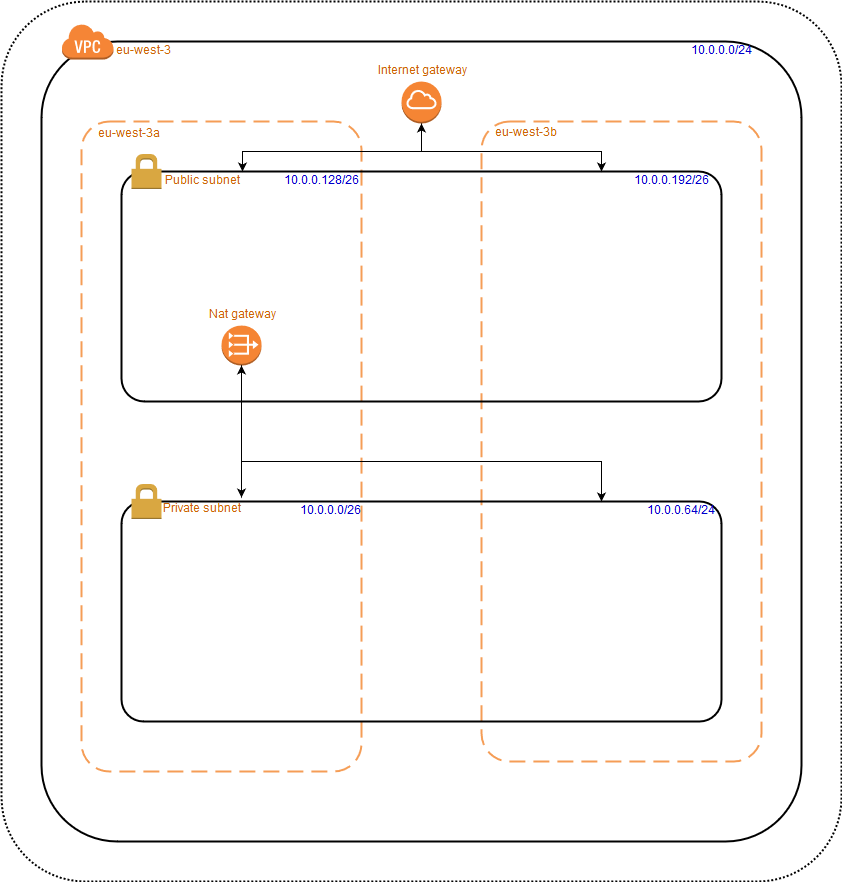

The diagram above was exported from draw.io. Its source (the exported page's mxGraphModel, read from the mxfile embedded in the PNG):
<mxGraphModel dx="2034" dy="1141" grid="1" gridSize="10" guides="1" tooltips="1" connect="1" arrows="1" fold="1" page="1" pageScale="1" pageWidth="827" pageHeight="1169" math="0" shadow="0">
  <root>
    <mxCell id="0" />
    <mxCell id="1" parent="0" />
    <mxCell id="kmXApbV9W_1n7MZpnuwF-1" value="" style="rounded=1;arcSize=10;dashed=1;strokeColor=#000000;fillColor=none;gradientColor=none;dashPattern=1 1;strokeWidth=2;" vertex="1" parent="1">
      <mxGeometry x="40" y="120" width="840" height="880" as="geometry" />
    </mxCell>
    <mxCell id="kmXApbV9W_1n7MZpnuwF-2" value="" style="rounded=1;arcSize=10;dashed=0;strokeColor=#000000;fillColor=none;gradientColor=none;strokeWidth=2;" vertex="1" parent="1">
      <mxGeometry x="80" y="160" width="760" height="800" as="geometry" />
    </mxCell>
    <mxCell id="kmXApbV9W_1n7MZpnuwF-3" value="" style="dashed=0;html=1;shape=mxgraph.aws3.virtual_private_cloud;fillColor=#F58536;gradientColor=none;dashed=0;" vertex="1" parent="1">
      <mxGeometry x="100" y="142" width="52" height="36" as="geometry" />
    </mxCell>
    <mxCell id="kmXApbV9W_1n7MZpnuwF-5" value="" style="rounded=1;arcSize=10;dashed=1;strokeColor=#F59D56;fillColor=none;gradientColor=none;dashPattern=8 4;strokeWidth=2;" vertex="1" parent="1">
      <mxGeometry x="120" y="240" width="280" height="650" as="geometry" />
    </mxCell>
    <mxCell id="kmXApbV9W_1n7MZpnuwF-6" value="" style="rounded=1;arcSize=10;dashed=1;strokeColor=#F59D56;fillColor=none;gradientColor=none;dashPattern=8 4;strokeWidth=2;" vertex="1" parent="1">
      <mxGeometry x="520" y="240" width="280" height="640" as="geometry" />
    </mxCell>
    <mxCell id="kmXApbV9W_1n7MZpnuwF-11" value="" style="rounded=1;arcSize=10;dashed=0;strokeColor=#000000;fillColor=none;gradientColor=none;strokeWidth=2;" vertex="1" parent="1">
      <mxGeometry x="160" y="290" width="600" height="230" as="geometry" />
    </mxCell>
    <mxCell id="kmXApbV9W_1n7MZpnuwF-15" value="" style="dashed=0;html=1;shape=mxgraph.aws3.permissions;fillColor=#D9A741;gradientColor=none;dashed=0;" vertex="1" parent="1">
      <mxGeometry x="170" y="272.5" width="30" height="35" as="geometry" />
    </mxCell>
    <mxCell id="kmXApbV9W_1n7MZpnuwF-16" value="" style="rounded=1;arcSize=10;dashed=0;strokeColor=#000000;fillColor=none;gradientColor=none;strokeWidth=2;" vertex="1" parent="1">
      <mxGeometry x="160" y="620" width="600" height="220" as="geometry" />
    </mxCell>
    <mxCell id="kmXApbV9W_1n7MZpnuwF-17" value="" style="dashed=0;html=1;shape=mxgraph.aws3.permissions;fillColor=#D9A741;gradientColor=none;dashed=0;" vertex="1" parent="1">
      <mxGeometry x="170" y="602.5" width="30" height="35" as="geometry" />
    </mxCell>
    <mxCell id="kmXApbV9W_1n7MZpnuwF-31" style="edgeStyle=orthogonalEdgeStyle;rounded=0;orthogonalLoop=1;jettySize=auto;html=1;entryX=0.202;entryY=0;entryDx=0;entryDy=0;entryPerimeter=0;fontColor=none;" edge="1" parent="1" source="kmXApbV9W_1n7MZpnuwF-18" target="kmXApbV9W_1n7MZpnuwF-11">
      <mxGeometry relative="1" as="geometry">
        <Array as="points">
          <mxPoint x="460" y="270" />
          <mxPoint x="281" y="270" />
        </Array>
      </mxGeometry>
    </mxCell>
    <mxCell id="kmXApbV9W_1n7MZpnuwF-32" style="edgeStyle=orthogonalEdgeStyle;rounded=0;orthogonalLoop=1;jettySize=auto;html=1;fontColor=none;" edge="1" parent="1" source="kmXApbV9W_1n7MZpnuwF-18">
      <mxGeometry relative="1" as="geometry">
        <mxPoint x="640" y="290" as="targetPoint" />
        <Array as="points">
          <mxPoint x="460" y="270" />
          <mxPoint x="640" y="270" />
        </Array>
      </mxGeometry>
    </mxCell>
    <mxCell id="kmXApbV9W_1n7MZpnuwF-18" value="" style="outlineConnect=0;dashed=0;verticalLabelPosition=bottom;verticalAlign=top;align=center;html=1;shape=mxgraph.aws3.internet_gateway;fillColor=#F58534;gradientColor=none;" vertex="1" parent="1">
      <mxGeometry x="440" y="200" width="40" height="42" as="geometry" />
    </mxCell>
    <mxCell id="kmXApbV9W_1n7MZpnuwF-19" value="&lt;font color=&quot;#CC6600&quot;&gt;eu-west-3&lt;/font&gt;" style="text;html=1;strokeColor=none;fillColor=none;align=center;verticalAlign=middle;whiteSpace=wrap;rounded=0;" vertex="1" parent="1">
      <mxGeometry x="152" y="160" width="58" height="20" as="geometry" />
    </mxCell>
    <mxCell id="kmXApbV9W_1n7MZpnuwF-20" value="eu-west-3a" style="text;html=1;align=center;verticalAlign=middle;whiteSpace=wrap;rounded=0;fontColor=#CC6600;" vertex="1" parent="1">
      <mxGeometry x="133" y="243" width="67" height="20" as="geometry" />
    </mxCell>
    <mxCell id="kmXApbV9W_1n7MZpnuwF-21" value="eu-west-3b" style="text;html=1;strokeColor=none;fillColor=none;align=center;verticalAlign=middle;whiteSpace=wrap;rounded=0;fontColor=#CC6600;" vertex="1" parent="1">
      <mxGeometry x="530" y="242" width="67" height="20" as="geometry" />
    </mxCell>
    <mxCell id="kmXApbV9W_1n7MZpnuwF-24" value="Public subnet" style="text;html=1;align=center;verticalAlign=middle;whiteSpace=wrap;rounded=0;fontColor=#CC6600;" vertex="1" parent="1">
      <mxGeometry x="200" y="290" width="80" height="20" as="geometry" />
    </mxCell>
    <mxCell id="kmXApbV9W_1n7MZpnuwF-25" value="Private subnet" style="text;html=1;align=center;verticalAlign=middle;whiteSpace=wrap;rounded=0;fontColor=#CC6600;" vertex="1" parent="1">
      <mxGeometry x="200" y="617.5" width="80" height="20" as="geometry" />
    </mxCell>
    <mxCell id="kmXApbV9W_1n7MZpnuwF-26" value="&lt;font color=&quot;#0000CC&quot;&gt;10.0.0.0/24&lt;/font&gt;" style="text;html=1;strokeColor=none;fillColor=none;align=center;verticalAlign=middle;whiteSpace=wrap;rounded=0;" vertex="1" parent="1">
      <mxGeometry x="731" y="160" width="58" height="20" as="geometry" />
    </mxCell>
    <mxCell id="kmXApbV9W_1n7MZpnuwF-27" value="&lt;div&gt;&lt;div&gt;&lt;font color=&quot;#0000CC&quot;&gt;&lt;span&gt;10.0.0.128/26&lt;/span&gt;&lt;/font&gt;&lt;/div&gt;&lt;/div&gt;" style="text;html=1;strokeColor=none;fillColor=none;align=center;verticalAlign=middle;whiteSpace=wrap;rounded=0;" vertex="1" parent="1">
      <mxGeometry x="330" y="290" width="58" height="20" as="geometry" />
    </mxCell>
    <mxCell id="kmXApbV9W_1n7MZpnuwF-28" value="&lt;font color=&quot;#0000CC&quot;&gt;10.0.0.192/26&lt;/font&gt;" style="text;html=1;strokeColor=none;fillColor=none;align=center;verticalAlign=middle;whiteSpace=wrap;rounded=0;" vertex="1" parent="1">
      <mxGeometry x="680" y="290" width="58" height="20" as="geometry" />
    </mxCell>
    <mxCell id="kmXApbV9W_1n7MZpnuwF-29" value="&lt;font color=&quot;#0000CC&quot;&gt;10.0.0.64/24&lt;/font&gt;" style="text;html=1;strokeColor=none;fillColor=none;align=center;verticalAlign=middle;whiteSpace=wrap;rounded=0;" vertex="1" parent="1">
      <mxGeometry x="690" y="620" width="58" height="20" as="geometry" />
    </mxCell>
    <mxCell id="kmXApbV9W_1n7MZpnuwF-30" value="&lt;font color=&quot;#0000CC&quot;&gt;10.0.0.0/26&lt;/font&gt;" style="text;html=1;strokeColor=none;fillColor=none;align=center;verticalAlign=middle;whiteSpace=wrap;rounded=0;" vertex="1" parent="1">
      <mxGeometry x="340" y="620" width="58" height="20" as="geometry" />
    </mxCell>
    <mxCell id="kmXApbV9W_1n7MZpnuwF-33" value="" style="endArrow=classic;html=1;fontColor=none;entryX=0.5;entryY=1;entryDx=0;entryDy=0;entryPerimeter=0;" edge="1" parent="1" target="kmXApbV9W_1n7MZpnuwF-18">
      <mxGeometry width="50" height="50" relative="1" as="geometry">
        <mxPoint x="460" y="270" as="sourcePoint" />
        <mxPoint x="-250" y="590" as="targetPoint" />
      </mxGeometry>
    </mxCell>
    <mxCell id="kmXApbV9W_1n7MZpnuwF-35" style="edgeStyle=orthogonalEdgeStyle;rounded=0;orthogonalLoop=1;jettySize=auto;html=1;entryX=0.8;entryY=0;entryDx=0;entryDy=0;entryPerimeter=0;fontColor=none;exitX=0.5;exitY=1;exitDx=0;exitDy=0;exitPerimeter=0;" edge="1" parent="1" source="kmXApbV9W_1n7MZpnuwF-34" target="kmXApbV9W_1n7MZpnuwF-16">
      <mxGeometry relative="1" as="geometry">
        <Array as="points">
          <mxPoint x="280" y="580" />
          <mxPoint x="640" y="580" />
        </Array>
      </mxGeometry>
    </mxCell>
    <mxCell id="kmXApbV9W_1n7MZpnuwF-36" style="edgeStyle=orthogonalEdgeStyle;rounded=0;orthogonalLoop=1;jettySize=auto;html=1;entryX=0.2;entryY=-0.018;entryDx=0;entryDy=0;entryPerimeter=0;fontColor=none;exitX=0.5;exitY=1;exitDx=0;exitDy=0;exitPerimeter=0;" edge="1" parent="1" source="kmXApbV9W_1n7MZpnuwF-34" target="kmXApbV9W_1n7MZpnuwF-16">
      <mxGeometry relative="1" as="geometry">
        <Array as="points">
          <mxPoint x="280" y="600" />
        </Array>
      </mxGeometry>
    </mxCell>
    <mxCell id="kmXApbV9W_1n7MZpnuwF-34" value="" style="outlineConnect=0;dashed=0;verticalLabelPosition=bottom;verticalAlign=top;align=center;html=1;shape=mxgraph.aws3.vpc_nat_gateway;fillColor=#F58534;gradientColor=none;fontColor=none;" vertex="1" parent="1">
      <mxGeometry x="260" y="444" width="40" height="40" as="geometry" />
    </mxCell>
    <mxCell id="kmXApbV9W_1n7MZpnuwF-38" value="" style="endArrow=classic;html=1;fontColor=none;entryX=0.5;entryY=1;entryDx=0;entryDy=0;entryPerimeter=0;" edge="1" parent="1" target="kmXApbV9W_1n7MZpnuwF-34">
      <mxGeometry width="50" height="50" relative="1" as="geometry">
        <mxPoint x="280" y="540" as="sourcePoint" />
        <mxPoint x="90" y="1020" as="targetPoint" />
      </mxGeometry>
    </mxCell>
    <mxCell id="kmXApbV9W_1n7MZpnuwF-39" value="Internet gateway" style="text;html=1;strokeColor=none;fillColor=none;align=center;verticalAlign=middle;whiteSpace=wrap;rounded=0;fontColor=#CC6600;" vertex="1" parent="1">
      <mxGeometry x="408" y="180" width="104" height="20" as="geometry" />
    </mxCell>
    <mxCell id="kmXApbV9W_1n7MZpnuwF-40" value="Nat gateway" style="text;html=1;strokeColor=none;fillColor=none;align=center;verticalAlign=middle;whiteSpace=wrap;rounded=0;fontColor=#CC6600;" vertex="1" parent="1">
      <mxGeometry x="228" y="424" width="104" height="20" as="geometry" />
    </mxCell>
  </root>
</mxGraphModel>